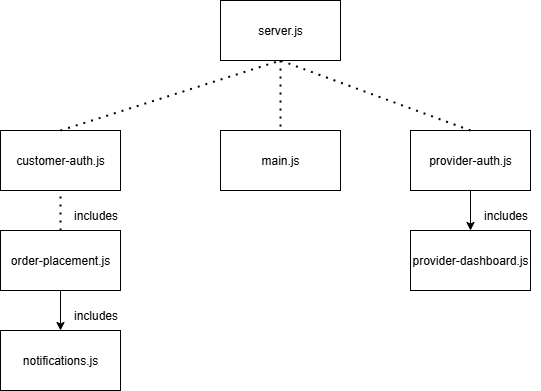

The diagram above was exported from draw.io. Its source (the exported page's mxGraphModel, read from the mxfile embedded in the PNG):
<mxGraphModel dx="602" dy="657" grid="1" gridSize="10" guides="1" tooltips="1" connect="1" arrows="1" fold="1" page="1" pageScale="1" pageWidth="850" pageHeight="1100" math="0" shadow="0">
  <root>
    <mxCell id="0" />
    <mxCell id="1" parent="0" />
    <mxCell id="EAfDOwPrmznVsZ6_BZPS-3" value="main.js" style="rounded=0;whiteSpace=wrap;html=1;" parent="1" vertex="1">
      <mxGeometry x="1210" y="440" width="120" height="60" as="geometry" />
    </mxCell>
    <mxCell id="EAfDOwPrmznVsZ6_BZPS-4" value="customer-auth.js" style="whiteSpace=wrap;html=1;" parent="1" vertex="1">
      <mxGeometry x="990" y="440" width="120" height="60" as="geometry" />
    </mxCell>
    <mxCell id="EAfDOwPrmznVsZ6_BZPS-5" value="order-placement.js" style="whiteSpace=wrap;html=1;" parent="1" vertex="1">
      <mxGeometry x="990" y="540" width="120" height="60" as="geometry" />
    </mxCell>
    <mxCell id="EAfDOwPrmznVsZ6_BZPS-6" value="notifications.js" style="whiteSpace=wrap;html=1;" parent="1" vertex="1">
      <mxGeometry x="990" y="640" width="120" height="60" as="geometry" />
    </mxCell>
    <mxCell id="EAfDOwPrmznVsZ6_BZPS-7" value="provider-auth.js" style="whiteSpace=wrap;html=1;" parent="1" vertex="1">
      <mxGeometry x="1400" y="440" width="120" height="60" as="geometry" />
    </mxCell>
    <mxCell id="EAfDOwPrmznVsZ6_BZPS-8" value="provider-dashboard.js" style="whiteSpace=wrap;html=1;" parent="1" vertex="1">
      <mxGeometry x="1400" y="540" width="120" height="60" as="geometry" />
    </mxCell>
    <mxCell id="EAfDOwPrmznVsZ6_BZPS-11" value="" style="endArrow=none;dashed=1;html=1;dashPattern=1 3;strokeWidth=2;rounded=0;entryX=0.5;entryY=1;entryDx=0;entryDy=0;exitX=0.5;exitY=0;exitDx=0;exitDy=0;" parent="1" source="EAfDOwPrmznVsZ6_BZPS-5" target="EAfDOwPrmznVsZ6_BZPS-4" edge="1">
      <mxGeometry width="50" height="50" relative="1" as="geometry">
        <mxPoint x="1190" y="560" as="sourcePoint" />
        <mxPoint x="1240" y="510" as="targetPoint" />
      </mxGeometry>
    </mxCell>
    <mxCell id="EAfDOwPrmznVsZ6_BZPS-13" value="" style="endArrow=classic;html=1;rounded=0;exitX=0.5;exitY=1;exitDx=0;exitDy=0;entryX=0.5;entryY=0;entryDx=0;entryDy=0;" parent="1" source="EAfDOwPrmznVsZ6_BZPS-5" target="EAfDOwPrmznVsZ6_BZPS-6" edge="1">
      <mxGeometry width="50" height="50" relative="1" as="geometry">
        <mxPoint x="1220" y="610" as="sourcePoint" />
        <mxPoint x="1270" y="560" as="targetPoint" />
      </mxGeometry>
    </mxCell>
    <mxCell id="CguNPEOgN8mUMHHnjlUM-1" value="server.js" style="whiteSpace=wrap;html=1;" vertex="1" parent="1">
      <mxGeometry x="1210" y="310" width="120" height="60" as="geometry" />
    </mxCell>
    <mxCell id="CguNPEOgN8mUMHHnjlUM-2" value="" style="endArrow=none;dashed=1;html=1;dashPattern=1 3;strokeWidth=2;rounded=0;exitX=0.5;exitY=0;exitDx=0;exitDy=0;entryX=0.5;entryY=1;entryDx=0;entryDy=0;" edge="1" parent="1" source="EAfDOwPrmznVsZ6_BZPS-4" target="CguNPEOgN8mUMHHnjlUM-1">
      <mxGeometry width="50" height="50" relative="1" as="geometry">
        <mxPoint x="1080" y="370" as="sourcePoint" />
        <mxPoint x="1130" y="320" as="targetPoint" />
      </mxGeometry>
    </mxCell>
    <mxCell id="CguNPEOgN8mUMHHnjlUM-3" value="" style="endArrow=none;dashed=1;html=1;dashPattern=1 3;strokeWidth=2;rounded=0;exitX=0.5;exitY=0;exitDx=0;exitDy=0;entryX=0.5;entryY=1;entryDx=0;entryDy=0;" edge="1" parent="1" source="EAfDOwPrmznVsZ6_BZPS-7" target="CguNPEOgN8mUMHHnjlUM-1">
      <mxGeometry width="50" height="50" relative="1" as="geometry">
        <mxPoint x="1560" y="400" as="sourcePoint" />
        <mxPoint x="1610" y="350" as="targetPoint" />
      </mxGeometry>
    </mxCell>
    <mxCell id="CguNPEOgN8mUMHHnjlUM-4" value="" style="endArrow=none;dashed=1;html=1;dashPattern=1 3;strokeWidth=2;rounded=0;exitX=0.5;exitY=1;exitDx=0;exitDy=0;entryX=0.5;entryY=0;entryDx=0;entryDy=0;" edge="1" parent="1" source="CguNPEOgN8mUMHHnjlUM-1" target="EAfDOwPrmznVsZ6_BZPS-3">
      <mxGeometry width="50" height="50" relative="1" as="geometry">
        <mxPoint x="1410" y="360" as="sourcePoint" />
        <mxPoint x="1460" y="310" as="targetPoint" />
      </mxGeometry>
    </mxCell>
    <mxCell id="CguNPEOgN8mUMHHnjlUM-5" value="" style="endArrow=classic;html=1;rounded=0;exitX=0.5;exitY=1;exitDx=0;exitDy=0;entryX=0.5;entryY=0;entryDx=0;entryDy=0;" edge="1" parent="1" source="EAfDOwPrmznVsZ6_BZPS-7" target="EAfDOwPrmznVsZ6_BZPS-8">
      <mxGeometry width="50" height="50" relative="1" as="geometry">
        <mxPoint x="1580" y="510" as="sourcePoint" />
        <mxPoint x="1650" y="460" as="targetPoint" />
      </mxGeometry>
    </mxCell>
    <mxCell id="CguNPEOgN8mUMHHnjlUM-6" value="includes" style="text;html=1;align=center;verticalAlign=middle;resizable=0;points=[];autosize=1;strokeColor=none;fillColor=none;" vertex="1" parent="1">
      <mxGeometry x="1050" y="610" width="70" height="30" as="geometry" />
    </mxCell>
    <mxCell id="CguNPEOgN8mUMHHnjlUM-8" value="includes" style="text;html=1;align=center;verticalAlign=middle;resizable=0;points=[];autosize=1;strokeColor=none;fillColor=none;" vertex="1" parent="1">
      <mxGeometry x="1460" y="510" width="70" height="30" as="geometry" />
    </mxCell>
    <mxCell id="CguNPEOgN8mUMHHnjlUM-10" value="includes" style="text;html=1;align=center;verticalAlign=middle;resizable=0;points=[];autosize=1;strokeColor=none;fillColor=none;" vertex="1" parent="1">
      <mxGeometry x="1050" y="510" width="70" height="30" as="geometry" />
    </mxCell>
  </root>
</mxGraphModel>